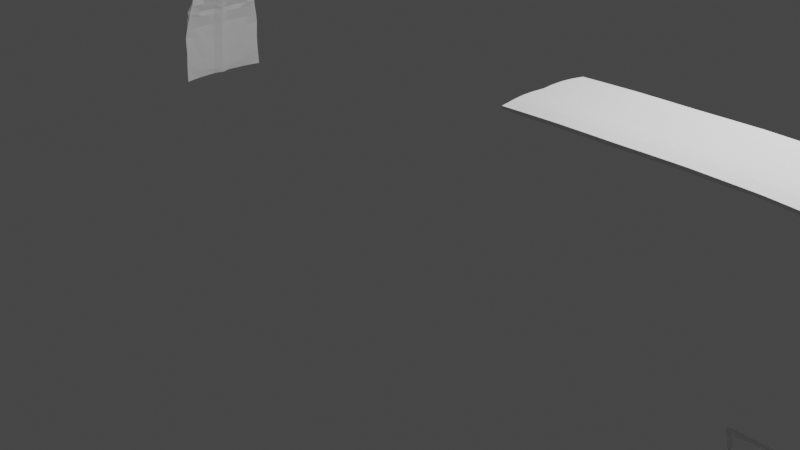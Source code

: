 # Source: van.blend  (saved by Blender 2.82.7; exported with 4.5.12 LTS)
import bpy
from mathutils import Matrix  # noqa: F401  (used for matrix-valued properties, if any)

bpy.ops.wm.read_factory_settings(use_empty=True)
scene = bpy.context.scene
scene.name = 'Scene'

# ---- collections
col_collection = bpy.data.collections.new('Collection'); scene.collection.children.link(col_collection)

# ---- world
world_world = bpy.data.worlds.new('World'); scene.world = world_world
world_world.use_nodes = True; world_world.node_tree.nodes.clear()
_N = world_world.node_tree.nodes; _L = world_world.node_tree.links
n0 = _N.new('ShaderNodeOutputWorld'); n0.name = 'World Output'; n0.location = (300, 300)
n1 = _N.new('ShaderNodeBackground'); n1.name = 'Background'; n1.location = (10, 300)
n1.inputs[0].default_value = (0.05088, 0.05088, 0.05088, 1.0)
_L.new(n1.outputs[0], n0.inputs[0])
n0.is_active_output = True
world_world.color = (0.05088, 0.05088, 0.05088)
world_world.use_sun_shadow = False
world_world.sun_shadow_jitter_overblur = 0.0

# ---- cameras
cam_camera = bpy.data.cameras.new('Camera')
cam_camera.clip_end = 100.0
cam_camera.ortho_scale = 7.314

# ---- lights
light_light = bpy.data.lights.new('Light', 'POINT')
light_light.transmission_factor = 0.0
light_light.energy = 1000.0
light_light.shadow_soft_size = 0.1
light_light.shadow_maximum_resolution = 0.006
light_light.use_absolute_resolution = True

# ---- meshes
me_cube_001 = bpy.data.meshes.new('Cube.001')
me_cube_001.from_pydata([(-28.5, -9.856, 4.461), (-28.34, -9.854, 4.946), (23.7, -9.77, 3.292), (24.46, -9.748, 3.814), (-28.59, 0.0, 4.819), (-28.43, 0.0, 5.304), (24.85, 0.0, 3.607), (26.39, 0.0, 3.908), (-23.67, -9.857, 4.384), (-18.02, -9.857, 4.48), (-12.36, -9.857, 4.478), (-6.703, -9.857, 4.448), (-1.108, -9.843, 4.482), (4.609, -9.857, 4.487), (10.27, -9.857, 4.342), (15.92, -9.857, 4.338), (21.64, -9.857, 3.799), (22.64, -9.857, 4.393), (15.92, -9.857, 4.836), (10.27, -9.857, 4.996), (4.609, -9.857, 5.141), (-1.108, -9.843, 5.135), (-6.703, -9.857, 5.102), (-12.36, -9.857, 5.131), (-18.02, -9.857, 5.133), (-23.67, -9.857, 5.038), (-23.55, 0.0, 5.367), (-17.78, 0.0, 5.463), (-12.0, 0.0, 5.461), (-6.226, 0.0, 5.432), (-0.5118, 0.0, 5.465), (5.324, 0.0, 5.471), (11.1, 0.0, 5.325), (16.87, 0.0, 5.166), (23.72, 0.0, 4.723), (22.65, 0.0, 4.382), (16.87, 0.0, 4.668), (11.1, 0.0, 4.672), (5.324, 0.0, 4.817), (-0.5118, 0.0, 4.811), (-6.226, 0.0, 4.778), (-12.0, 0.0, 4.808), (-17.78, 0.0, 4.809), (-23.55, 0.0, 4.714), (-28.87, -2.364, 4.804), (-28.76, -4.725, 4.867), (-28.53, -7.084, 4.802), (26.25, -2.361, 4.121), (25.75, -4.723, 4.187), (25.09, -9.195, 4.157), (-28.37, -7.083, 5.287), (-28.59, -4.723, 5.351), (-28.71, -2.362, 5.289), (24.35, -9.22, 3.544), (24.56, -4.723, 3.612), (25.06, -2.361, 3.546), (23.45, -2.361, 4.723), (23.18, -4.723, 4.79), (22.91, -7.084, 4.726), (16.64, -2.361, 5.167), (16.4, -4.723, 5.233), (16.16, -7.084, 5.169), (10.89, -2.361, 5.326), (10.68, -4.723, 5.393), (10.47, -7.084, 5.329), (5.146, -2.361, 5.471), (4.967, -4.723, 5.538), (4.788, -7.084, 5.474), (-0.6607, -2.4, 5.466), (-0.8096, -4.827, 5.532), (-0.9586, -7.051, 5.468), (-6.345, -2.361, 5.432), (-6.465, -4.723, 5.499), (-6.584, -7.084, 5.435), (-12.09, -2.361, 5.462), (-12.18, -4.723, 5.528), (-12.27, -7.084, 5.465), (-17.84, -2.361, 5.464), (-17.9, -4.723, 5.53), (-17.96, -7.084, 5.466), (-23.58, -2.361, 5.368), (-23.61, -4.723, 5.435), (-23.64, -7.084, 5.371), (-23.58, -2.361, 4.714), (-23.61, -4.723, 4.781), (-23.64, -7.084, 4.717), (-17.84, -2.361, 4.81), (-17.9, -4.723, 4.877), (-17.96, -7.084, 4.813), (-12.09, -2.361, 4.808), (-12.18, -4.723, 4.875), (-12.27, -7.084, 4.811), (-6.345, -2.361, 4.779), (-6.465, -4.723, 4.845), (-6.584, -7.084, 4.781), (-0.6607, -2.274, 4.812), (-0.8096, -4.858, 4.879), (-0.9586, -7.087, 4.815), (5.146, -2.361, 4.818), (4.967, -4.723, 4.884), (4.788, -7.084, 4.821), (10.89, -2.361, 4.672), (10.68, -4.723, 4.739), (10.47, -7.084, 4.675), (16.64, -2.361, 4.668), (16.4, -4.723, 4.735), (16.16, -7.084, 4.671), (22.38, -2.361, 4.382), (22.11, -4.723, 4.449), (21.85, -7.084, 4.385), (22.49, -9.857, 3.756), (25.06, 0.0, 4.499), (23.59, -9.857, 4.276), (23.75, 0.0, 4.178), (24.85, -2.361, 4.606), (24.46, -4.723, 4.673), (24.18, -7.084, 4.609), (23.72, -2.361, 4.148), (23.33, -4.723, 4.214), (23.05, -7.084, 4.151), (17.22, 3.566, 3.571)], [], [(119, 53, 2, 110), (82, 50, 1, 25), (110, 2, 3, 112), (44, 52, 5, 4), (0, 8, 25, 1), (8, 9, 24, 25), (9, 10, 23, 24), (10, 11, 22, 23), (11, 12, 21, 22), (12, 13, 20, 21), (13, 14, 19, 20), (14, 15, 18, 19), (15, 16, 17, 18), (116, 58, 17, 112), (58, 61, 18, 17), (61, 64, 19, 18), (64, 67, 20, 19), (67, 70, 21, 20), (70, 73, 22, 21), (73, 76, 23, 22), (76, 79, 24, 23), (79, 82, 25, 24), (46, 85, 8, 0), (85, 88, 9, 8), (88, 91, 10, 9), (91, 94, 11, 10), (94, 97, 12, 11), (97, 100, 13, 12), (100, 103, 14, 13), (103, 106, 15, 14), (106, 109, 16, 15), (36, 35, 107, 104), (104, 107, 108, 105), (105, 108, 109, 106), (37, 36, 104, 101), (101, 104, 105, 102), (102, 105, 106, 103), (38, 37, 101, 98), (98, 101, 102, 99), (99, 102, 103, 100), (39, 38, 98, 95), (95, 98, 99, 96), (96, 99, 100, 97), (40, 39, 95, 92), (92, 95, 96, 93), (93, 96, 97, 94), (41, 40, 92, 89), (89, 92, 93, 90), (90, 93, 94, 91), (42, 41, 89, 86), (86, 89, 90, 87), (87, 90, 91, 88), (43, 42, 86, 83), (83, 86, 87, 84), (84, 87, 88, 85), (4, 43, 83, 44), (44, 83, 84, 45), (45, 84, 85, 46), (27, 26, 80, 77), (77, 80, 81, 78), (78, 81, 82, 79), (28, 27, 77, 74), (74, 77, 78, 75), (75, 78, 79, 76), (29, 28, 74, 71), (71, 74, 75, 72), (72, 75, 76, 73), (30, 29, 71, 68), (68, 71, 72, 69), (69, 72, 73, 70), (31, 30, 68, 65), (65, 68, 69, 66), (66, 69, 70, 67), (32, 31, 65, 62), (62, 65, 66, 63), (63, 66, 67, 64), (33, 32, 62, 59), (59, 62, 63, 60), (60, 63, 64, 61), (34, 33, 59, 56), (56, 59, 60, 57), (57, 60, 61, 58), (111, 34, 56, 114), (114, 56, 57, 115), (115, 57, 58, 116), (0, 1, 50, 46), (46, 50, 51, 45), (45, 51, 52, 44), (26, 5, 52, 80), (80, 52, 51, 81), (81, 51, 50, 82), (113, 6, 55, 117), (117, 55, 54, 118), (118, 54, 53, 119), (6, 7, 47, 55), (55, 47, 48, 54), (54, 48, 49, 53), (108, 118, 119, 109), (107, 117, 118, 108), (35, 113, 117, 107), (48, 115, 116, 49), (47, 114, 115, 48), (7, 111, 114, 47), (49, 116, 112, 3), (16, 110, 112, 17), (109, 119, 110, 16), (49, 3, 2, 53)])
_uv = me_cube_001.uv_layers.new(name='UVMap')
_uv.uv.foreach_set('vector', [0.3625, 0.7188, 0.375, 0.7188, 0.375, 0.75, 0.3625, 0.75, 0.85, 0.7188, 0.875, 0.7188, 0.875, 0.75, 0.85, 0.75, 0.3625, 0.75, 0.375, 0.75, 0.625, 0.75, 0.6375, 0.75, 0.375, 0.09375, 0.625, 0.09375, 0.625, 0.125, 0.375, 0.125, 0.125, 0.75, 0.15, 0.75, 0.85, 0.75, 0.875, 0.75, 0.15, 0.75, 0.175, 0.75, 0.825, 0.75, 0.85, 0.75, 0.175, 0.75, 0.2, 0.75, 0.8, 0.75, 0.825, 0.75, 0.2, 0.75, 0.225, 0.75, 0.775, 0.75, 0.8, 0.75, 0.225, 0.75, 0.25, 0.75, 0.75, 0.75, 0.775, 0.75, 0.25, 0.75, 0.275, 0.75, 0.725, 0.75, 0.75, 0.75, 0.275, 0.75, 0.3, 0.75, 0.7, 0.75, 0.725, 0.75, 0.3, 0.75, 0.325, 0.75, 0.675, 0.75, 0.7, 0.75, 0.325, 0.75, 0.35, 0.75, 0.65, 0.75, 0.675, 0.75, 0.6375, 0.7187, 0.65, 0.7188, 0.65, 0.75, 0.6375, 0.75, 0.65, 0.7188, 0.675, 0.7188, 0.675, 0.75, 0.65, 0.75, 0.675, 0.7188, 0.7, 0.7187, 0.7, 0.75, 0.675, 0.75, 0.7, 0.7187, 0.725, 0.7188, 0.725, 0.75, 0.7, 0.75, 0.725, 0.7188, 0.75, 0.7188, 0.75, 0.75, 0.725, 0.75, 0.75, 0.7188, 0.775, 0.7188, 0.775, 0.75, 0.75, 0.75, 0.775, 0.7188, 0.8, 0.7188, 0.8, 0.75, 0.775, 0.75, 0.8, 0.7188, 0.825, 0.7187, 0.825, 0.75, 0.8, 0.75, 0.825, 0.7187, 0.85, 0.7188, 0.85, 0.75, 0.825, 0.75, 0.125, 0.7188, 0.15, 0.7188, 0.15, 0.75, 0.125, 0.75, 0.15, 0.7188, 0.175, 0.7188, 0.175, 0.75, 0.15, 0.75, 0.175, 0.7188, 0.2, 0.7187, 0.2, 0.75, 0.175, 0.75, 0.2, 0.7187, 0.225, 0.7188, 0.225, 0.75, 0.2, 0.75, 0.225, 0.7188, 0.25, 0.7187, 0.25, 0.75, 0.225, 0.75, 0.25, 0.7187, 0.275, 0.7188, 0.275, 0.75, 0.25, 0.75, 0.275, 0.7188, 0.3, 0.7188, 0.3, 0.75, 0.275, 0.75, 0.3, 0.7188, 0.325, 0.7188, 0.325, 0.75, 0.3, 0.75, 0.325, 0.7188, 0.35, 0.7188, 0.35, 0.75, 0.325, 0.75, 0.325, 0.625, 0.35, 0.625, 0.35, 0.6562, 0.325, 0.6562, 0.325, 0.6562, 0.35, 0.6562, 0.35, 0.6875, 0.325, 0.6875, 0.325, 0.6875, 0.35, 0.6875, 0.35, 0.7188, 0.325, 0.7188, 0.3, 0.625, 0.325, 0.625, 0.325, 0.6562, 0.3, 0.6562, 0.3, 0.6562, 0.325, 0.6562, 0.325, 0.6875, 0.3, 0.6875, 0.3, 0.6875, 0.325, 0.6875, 0.325, 0.7188, 0.3, 0.7188, 0.275, 0.625, 0.3, 0.625, 0.3, 0.6562, 0.275, 0.6562, 0.275, 0.6562, 0.3, 0.6562, 0.3, 0.6875, 0.275, 0.6875, 0.275, 0.6875, 0.3, 0.6875, 0.3, 0.7188, 0.275, 0.7188, 0.25, 0.625, 0.275, 0.625, 0.275, 0.6562, 0.25, 0.6562, 0.25, 0.6562, 0.275, 0.6562, 0.275, 0.6875, 0.25, 0.6875, 0.25, 0.6875, 0.275, 0.6875, 0.275, 0.7188, 0.25, 0.7187, 0.225, 0.625, 0.25, 0.625, 0.25, 0.6562, 0.225, 0.6562, 0.225, 0.6562, 0.25, 0.6562, 0.25, 0.6875, 0.225, 0.6875, 0.225, 0.6875, 0.25, 0.6875, 0.25, 0.7187, 0.225, 0.7188, 0.2, 0.625, 0.225, 0.625, 0.225, 0.6562, 0.2, 0.6562, 0.2, 0.6562, 0.225, 0.6562, 0.225, 0.6875, 0.2, 0.6875, 0.2, 0.6875, 0.225, 0.6875, 0.225, 0.7188, 0.2, 0.7187, 0.175, 0.625, 0.2, 0.625, 0.2, 0.6562, 0.175, 0.6563, 0.175, 0.6563, 0.2, 0.6562, 0.2, 0.6875, 0.175, 0.6875, 0.175, 0.6875, 0.2, 0.6875, 0.2, 0.7187, 0.175, 0.7188, 0.15, 0.625, 0.175, 0.625, 0.175, 0.6563, 0.15, 0.6562, 0.15, 0.6562, 0.175, 0.6563, 0.175, 0.6875, 0.15, 0.6875, 0.15, 0.6875, 0.175, 0.6875, 0.175, 0.7188, 0.15, 0.7188, 0.125, 0.625, 0.15, 0.625, 0.15, 0.6562, 0.125, 0.6562, 0.125, 0.6562, 0.15, 0.6562, 0.15, 0.6875, 0.125, 0.6875, 0.125, 0.6875, 0.15, 0.6875, 0.15, 0.7188, 0.125, 0.7188, 0.825, 0.625, 0.85, 0.625, 0.85, 0.6563, 0.825, 0.6562, 0.825, 0.6562, 0.85, 0.6563, 0.85, 0.6875, 0.825, 0.6875, 0.825, 0.6875, 0.85, 0.6875, 0.85, 0.7188, 0.825, 0.7187, 0.8, 0.625, 0.825, 0.625, 0.825, 0.6562, 0.8, 0.6563, 0.8, 0.6563, 0.825, 0.6562, 0.825, 0.6875, 0.8, 0.6875, 0.8, 0.6875, 0.825, 0.6875, 0.825, 0.7187, 0.8, 0.7188, 0.775, 0.625, 0.8, 0.625, 0.8, 0.6563, 0.775, 0.6562, 0.775, 0.6562, 0.8, 0.6563, 0.8, 0.6875, 0.775, 0.6875, 0.775, 0.6875, 0.8, 0.6875, 0.8, 0.7188, 0.775, 0.7188, 0.75, 0.625, 0.775, 0.625, 0.775, 0.6562, 0.75, 0.6562, 0.75, 0.6562, 0.775, 0.6562, 0.775, 0.6875, 0.75, 0.6875, 0.75, 0.6875, 0.775, 0.6875, 0.775, 0.7188, 0.75, 0.7188, 0.725, 0.625, 0.75, 0.625, 0.75, 0.6562, 0.725, 0.6562, 0.725, 0.6562, 0.75, 0.6562, 0.75, 0.6875, 0.725, 0.6875, 0.725, 0.6875, 0.75, 0.6875, 0.75, 0.7188, 0.725, 0.7188, 0.7, 0.625, 0.725, 0.625, 0.725, 0.6562, 0.7, 0.6562, 0.7, 0.6562, 0.725, 0.6562, 0.725, 0.6875, 0.7, 0.6875, 0.7, 0.6875, 0.725, 0.6875, 0.725, 0.7188, 0.7, 0.7187, 0.675, 0.625, 0.7, 0.625, 0.7, 0.6562, 0.675, 0.6562, 0.675, 0.6562, 0.7, 0.6562, 0.7, 0.6875, 0.675, 0.6875, 0.675, 0.6875, 0.7, 0.6875, 0.7, 0.7187, 0.675, 0.7188, 0.65, 0.625, 0.675, 0.625, 0.675, 0.6562, 0.65, 0.6562, 0.65, 0.6562, 0.675, 0.6562, 0.675, 0.6875, 0.65, 0.6875, 0.65, 0.6875, 0.675, 0.6875, 0.675, 0.7188, 0.65, 0.7188, 0.6375, 0.625, 0.65, 0.625, 0.65, 0.6562, 0.6375, 0.6562, 0.6375, 0.6562, 0.65, 0.6562, 0.65, 0.6875, 0.6375, 0.6875, 0.6375, 0.6875, 0.65, 0.6875, 0.65, 0.7188, 0.6375, 0.7187, 0.375, 0.0, 0.625, 0.0, 0.625, 0.03125, 0.375, 0.03125, 0.375, 0.03125, 0.625, 0.03125, 0.625, 0.0625, 0.375, 0.0625, 0.375, 0.0625, 0.625, 0.0625, 0.625, 0.09375, 0.375, 0.09375, 0.85, 0.625, 0.875, 0.625, 0.875, 0.6562, 0.85, 0.6563, 0.85, 0.6563, 0.875, 0.6562, 0.875, 0.6875, 0.85, 0.6875, 0.85, 0.6875, 0.875, 0.6875, 0.875, 0.7188, 0.85, 0.7188, 0.3625, 0.625, 0.375, 0.625, 0.375, 0.6563, 0.3625, 0.6563, 0.3625, 0.6563, 0.375, 0.6563, 0.375, 0.6875, 0.3625, 0.6875, 0.3625, 0.6875, 0.375, 0.6875, 0.375, 0.7188, 0.3625, 0.7188, 0.375, 0.625, 0.625, 0.625, 0.625, 0.6562, 0.375, 0.6563, 0.375, 0.6563, 0.625, 0.6562, 0.625, 0.6875, 0.375, 0.6875, 0.375, 0.6875, 0.625, 0.6875, 0.625, 0.7188, 0.375, 0.7188, 0.35, 0.6875, 0.3625, 0.6875, 0.3625, 0.7188, 0.35, 0.7188, 0.35, 0.6562, 0.3625, 0.6563, 0.3625, 0.6875, 0.35, 0.6875, 0.35, 0.625, 0.3625, 0.625, 0.3625, 0.6563, 0.35, 0.6562, 0.625, 0.6875, 0.6375, 0.6875, 0.6375, 0.7187, 0.625, 0.7188, 0.625, 0.6562, 0.6375, 0.6562, 0.6375, 0.6875, 0.625, 0.6875, 0.625, 0.625, 0.6375, 0.625, 0.6375, 0.6562, 0.625, 0.6562, 0.625, 0.7188, 0.6375, 0.7187, 0.6375, 0.75, 0.625, 0.75, 0.35, 0.75, 0.3625, 0.75, 0.6375, 0.75, 0.65, 0.75, 0.35, 0.7188, 0.3625, 0.7188, 0.3625, 0.75, 0.35, 0.75, 0.625, 0.7188, 0.625, 0.75, 0.375, 0.75, 0.375, 0.7188])
me_cube_001.use_remesh_fix_poles = True
me_cube_001.use_remesh_preserve_attributes = False
me_cube_001.use_mirror_vertex_groups = False
me_cube_001.update()
me_cube_002 = bpy.data.meshes.new('Cube.002')
me_cube_002.from_pydata([(-0.6029, 0.755, -7.408), (-0.7377, 0.9623, -5.553), (-0.5476, 0.7751, -7.475), (-0.6992, 0.9781, -5.554), (-0.6139, 0.0, -7.408), (-0.8923, 0.0, -5.553), (-0.4908, 0.0, -7.476), (-0.7371, 0.0, -5.554), (-0.735, 0.9596, -5.864), (-0.732, 0.9537, -6.199), (-0.7119, 0.9401, -6.56), (-0.6864, 0.8807, -6.976), (-0.7026, 0.9672, -5.89), (-0.6967, 0.9611, -6.198), (-0.6769, 0.9727, -6.559), (-0.6171, 0.8931, -6.976), (-0.7277, 0.0, -5.686), (-0.7269, 0.0, -5.876), (-0.711, 0.0, -6.395), (-0.6413, 0.0, -6.976), (-0.889, 0.0, -5.673), (-0.889, 0.0, -5.876), (-0.8603, 0.0, -6.395), (-0.7703, 0.0, -6.976), (-0.7349, 0.9242, -6.727), (-0.6526, 0.9475, -6.727), (-0.6804, 0.0, -6.727), (-0.8283, 0.0, -6.726), (-0.6454, 0.8739, -7.08), (-0.6378, 0.8498, -7.196), (-0.604, 0.8134, -7.275), (-0.5972, 0.8739, -7.08), (-0.5863, 0.8498, -7.185), (-0.5655, 0.8134, -7.275), (-0.6204, 0.0, -7.08), (-0.5959, 0.0, -7.185), (-0.5674, 0.0, -7.275), (-0.7526, 0.0, -7.08), (-0.7087, 0.0, -7.184), (-0.6755, 0.0, -7.275), (-0.8828, 0.2002, -5.553), (-0.8737, 0.4014, -5.553), (-0.8518, 0.5925, -5.553), (-0.8194, 0.7817, -5.553), (-0.4847, 0.1424, -7.476), (-0.5061, 0.2878, -7.476), (-0.517, 0.4349, -7.476), (-0.5457, 0.5951, -7.476), (-0.6373, 0.5951, -7.408), (-0.5994, 0.4349, -7.408), (-0.6054, 0.2878, -7.408), (-0.6111, 0.1424, -7.408), (-0.7441, 0.7889, -5.553), (-0.7746, 0.5999, -5.553), (-0.7876, 0.4014, -5.553), (-0.8024, 0.2018, -5.553), (-0.6471, 0.7043, -6.976), (-0.6657, 0.5279, -6.976), (-0.6755, 0.3518, -6.976), (-0.6993, 0.1759, -6.976), (-0.7211, 0.7623, -6.524), (-0.7321, 0.5773, -6.479), (-0.7566, 0.3858, -6.448), (-0.7704, 0.1937, -6.414), (-0.7254, 0.7683, -6.124), (-0.7546, 0.5824, -6.015), (-0.7673, 0.3893, -5.959), (-0.7816, 0.1955, -5.892), (-0.7285, 0.7793, -5.824), (-0.7581, 0.5918, -5.715), (-0.7709, 0.3958, -5.69), (-0.7853, 0.1989, -5.654), (-0.7627, 0.1759, -6.976), (-0.7456, 0.3518, -6.976), (-0.731, 0.5279, -6.976), (-0.695, 0.7043, -6.976), (-0.8501, 0.1937, -6.415), (-0.8422, 0.3858, -6.449), (-0.8211, 0.5773, -6.48), (-0.7918, 0.7623, -6.525), (-0.8793, 0.1955, -5.893), (-0.8705, 0.3893, -5.96), (-0.8488, 0.5824, -6.015), (-0.8128, 0.7683, -6.124), (-0.8927, 0.1966, -5.637), (-0.8704, 0.3981, -5.67), (-0.8486, 0.5918, -5.691), (-0.8165, 0.7792, -5.8), (-0.8091, 0.1848, -6.726), (-0.8026, 0.3688, -6.726), (-0.7825, 0.5526, -6.726), (-0.7866, 0.7333, -6.726), (-0.7002, 0.7333, -6.727), (-0.726, 0.5526, -6.727), (-0.7379, 0.3688, -6.727), (-0.7509, 0.1848, -6.726), (-0.6779, 0.1508, -7.275), (-0.6683, 0.3038, -7.275), (-0.6595, 0.4582, -7.275), (-0.6374, 0.6224, -7.275), (-0.7069, 0.1592, -7.184), (-0.6948, 0.3198, -7.184), (-0.684, 0.4814, -7.184), (-0.6574, 0.6497, -7.184), (-0.7473, 0.1675, -7.08), (-0.7319, 0.3358, -7.08), (-0.7243, 0.5047, -7.08), (-0.6916, 0.677, -7.08), (-0.5536, 0.6224, -7.275), (-0.5997, 0.4582, -7.275), (-0.6048, 0.3038, -7.275), (-0.6092, 0.1508, -7.275), (-0.5885, 0.6497, -7.185), (-0.6276, 0.4814, -7.185), (-0.6345, 0.3198, -7.185), (-0.6411, 0.1592, -7.184), (-0.6123, 0.677, -7.08), (-0.668, 0.5047, -7.08), (-0.6771, 0.3358, -7.08), (-0.6864, 0.1675, -7.08), (-0.5539, 0.7564, -7.47), (-0.7068, 0.9907, -5.548), (-0.8871, 0.0, -5.548), (-0.5884, 0.0, -7.47), (-0.667, 0.9039, -7.019), (-0.6993, 0.9617, -6.602), (-0.7044, 0.9606, -6.241), (-0.7123, 0.9764, -5.92), (-0.7141, 0.9242, -6.769), (-0.5879, 0.8134, -7.318), (-0.6167, 0.8498, -7.227), (-0.6419, 0.8971, -7.123), (-0.5577, 0.5938, -7.47), (-0.5772, 0.4349, -7.47), (-0.5811, 0.2878, -7.47), (-0.584, 0.1424, -7.47), (-0.8128, 0.7853, -5.548), (-0.8062, 0.5962, -5.548), (-0.8255, 0.4014, -5.548), (-0.8309, 0.201, -5.548)], [], [(87, 43, 1, 8), (127, 121, 3, 12), (139, 40, 5, 122), (135, 44, 6, 123), (71, 55, 7, 16), (119, 59, 19, 34), (95, 63, 18, 26), (63, 67, 17, 18), (67, 71, 16, 17), (131, 124, 15, 31), (128, 125, 14, 25), (125, 126, 13, 14), (126, 127, 12, 13), (107, 75, 11, 28), (91, 79, 10, 24), (79, 83, 9, 10), (83, 87, 8, 9), (75, 91, 24, 11), (124, 128, 25, 15), (59, 95, 26, 19), (48, 99, 30, 0), (99, 103, 29, 30), (103, 107, 28, 29), (120, 129, 33, 2), (129, 130, 32, 33), (130, 131, 31, 32), (44, 111, 36, 6), (111, 115, 35, 36), (115, 119, 34, 35), (32, 31, 116, 112), (112, 116, 117, 113), (113, 117, 118, 114), (114, 118, 119, 115), (33, 32, 112, 108), (108, 112, 113, 109), (109, 113, 114, 110), (110, 114, 115, 111), (2, 33, 108, 47), (47, 108, 109, 46), (46, 109, 110, 45), (45, 110, 111, 44), (38, 37, 104, 100), (100, 104, 105, 101), (101, 105, 106, 102), (102, 106, 107, 103), (39, 38, 100, 96), (96, 100, 101, 97), (97, 101, 102, 98), (98, 102, 103, 99), (4, 39, 96, 51), (51, 96, 97, 50), (50, 97, 98, 49), (49, 98, 99, 48), (15, 25, 92, 56), (56, 92, 93, 57), (57, 93, 94, 58), (58, 94, 95, 59), (23, 27, 88, 72), (72, 88, 89, 73), (73, 89, 90, 74), (74, 90, 91, 75), (21, 20, 84, 80), (80, 84, 85, 81), (81, 85, 86, 82), (82, 86, 87, 83), (22, 21, 80, 76), (76, 80, 81, 77), (77, 81, 82, 78), (78, 82, 83, 79), (27, 22, 76, 88), (88, 76, 77, 89), (89, 77, 78, 90), (90, 78, 79, 91), (37, 23, 72, 104), (104, 72, 73, 105), (105, 73, 74, 106), (106, 74, 75, 107), (13, 12, 68, 64), (64, 68, 69, 65), (65, 69, 70, 66), (66, 70, 71, 67), (14, 13, 64, 60), (60, 64, 65, 61), (61, 65, 66, 62), (62, 66, 67, 63), (25, 14, 60, 92), (92, 60, 61, 93), (93, 61, 62, 94), (94, 62, 63, 95), (31, 15, 56, 116), (116, 56, 57, 117), (117, 57, 58, 118), (118, 58, 59, 119), (12, 3, 52, 68), (68, 52, 53, 69), (69, 53, 54, 70), (70, 54, 55, 71), (120, 2, 47, 132), (132, 47, 46, 133), (133, 46, 45, 134), (134, 45, 44, 135), (121, 1, 43, 136), (136, 43, 42, 137), (137, 42, 41, 138), (138, 41, 40, 139), (20, 5, 40, 84), (84, 40, 41, 85), (85, 41, 42, 86), (86, 42, 43, 87), (54, 138, 139, 55), (53, 137, 138, 54), (52, 136, 137, 53), (3, 121, 136, 52), (50, 134, 135, 51), (49, 133, 134, 50), (48, 132, 133, 49), (0, 120, 132, 48), (29, 28, 131, 130), (30, 29, 130, 129), (0, 30, 129, 120), (11, 24, 128, 124), (9, 8, 127, 126), (10, 9, 126, 125), (24, 10, 125, 128), (28, 11, 124, 131), (51, 135, 123, 4), (55, 139, 122, 7), (8, 1, 121, 127)])
_uv = me_cube_002.uv_layers.new(name='UVMap')
_uv.uv.foreach_set('vector', [0.575, 0.225, 0.625, 0.225, 0.625, 0.25, 0.575, 0.25, 0.575, 0.375, 0.625, 0.375, 0.625, 0.5, 0.575, 0.5, 0.75, 0.6, 0.875, 0.6, 0.875, 0.625, 0.75, 0.625, 0.25, 0.6, 0.375, 0.6, 0.375, 0.625, 0.25, 0.625, 0.575, 0.6, 0.625, 0.6, 0.625, 0.625, 0.575, 0.625, 0.4125, 0.6, 0.425, 0.6, 0.425, 0.625, 0.4125, 0.625, 0.45, 0.6, 0.475, 0.6, 0.475, 0.625, 0.45, 0.625, 0.475, 0.6, 0.525, 0.6, 0.525, 0.625, 0.475, 0.625, 0.525, 0.6, 0.575, 0.6, 0.575, 0.625, 0.525, 0.625, 0.4125, 0.375, 0.425, 0.375, 0.425, 0.5, 0.4125, 0.5, 0.45, 0.375, 0.475, 0.375, 0.475, 0.5, 0.45, 0.5, 0.475, 0.375, 0.525, 0.375, 0.525, 0.5, 0.475, 0.5, 0.525, 0.375, 0.575, 0.375, 0.575, 0.5, 0.525, 0.5, 0.4125, 0.225, 0.425, 0.225, 0.425, 0.25, 0.4125, 0.25, 0.45, 0.225, 0.475, 0.225, 0.475, 0.25, 0.45, 0.25, 0.475, 0.225, 0.525, 0.225, 0.525, 0.25, 0.475, 0.25, 0.525, 0.225, 0.575, 0.225, 0.575, 0.25, 0.525, 0.25, 0.425, 0.225, 0.45, 0.225, 0.45, 0.25, 0.425, 0.25, 0.425, 0.375, 0.45, 0.375, 0.45, 0.5, 0.425, 0.5, 0.425, 0.6, 0.45, 0.6, 0.45, 0.625, 0.425, 0.625, 0.375, 0.225, 0.3875, 0.225, 0.3875, 0.25, 0.375, 0.25, 0.3875, 0.225, 0.4, 0.225, 0.4, 0.25, 0.3875, 0.25, 0.4, 0.225, 0.4125, 0.225, 0.4125, 0.25, 0.4, 0.25, 0.375, 0.375, 0.3875, 0.375, 0.3875, 0.5, 0.375, 0.5, 0.3875, 0.375, 0.4, 0.375, 0.4, 0.5, 0.3875, 0.5, 0.4, 0.375, 0.4125, 0.375, 0.4125, 0.5, 0.4, 0.5, 0.375, 0.6, 0.3875, 0.6, 0.3875, 0.625, 0.375, 0.625, 0.3875, 0.6, 0.4, 0.6, 0.4, 0.625, 0.3875, 0.625, 0.4, 0.6, 0.4125, 0.6, 0.4125, 0.625, 0.4, 0.625, 0.4, 0.5, 0.4125, 0.5, 0.4125, 0.525, 0.4, 0.525, 0.4, 0.525, 0.4125, 0.525, 0.4125, 0.55, 0.4, 0.55, 0.4, 0.55, 0.4125, 0.55, 0.4125, 0.575, 0.4, 0.575, 0.4, 0.575, 0.4125, 0.575, 0.4125, 0.6, 0.4, 0.6, 0.3875, 0.5, 0.4, 0.5, 0.4, 0.525, 0.3875, 0.525, 0.3875, 0.525, 0.4, 0.525, 0.4, 0.55, 0.3875, 0.55, 0.3875, 0.55, 0.4, 0.55, 0.4, 0.575, 0.3875, 0.575, 0.3875, 0.575, 0.4, 0.575, 0.4, 0.6, 0.3875, 0.6, 0.375, 0.5, 0.3875, 0.5, 0.3875, 0.525, 0.375, 0.525, 0.375, 0.525, 0.3875, 0.525, 0.3875, 0.55, 0.375, 0.55, 0.375, 0.55, 0.3875, 0.55, 0.3875, 0.575, 0.375, 0.575, 0.375, 0.575, 0.3875, 0.575, 0.3875, 0.6, 0.375, 0.6, 0.4, 0.125, 0.4125, 0.125, 0.4125, 0.15, 0.4, 0.15, 0.4, 0.15, 0.4125, 0.15, 0.4125, 0.175, 0.4, 0.175, 0.4, 0.175, 0.4125, 0.175, 0.4125, 0.2, 0.4, 0.2, 0.4, 0.2, 0.4125, 0.2, 0.4125, 0.225, 0.4, 0.225, 0.3875, 0.125, 0.4, 0.125, 0.4, 0.15, 0.3875, 0.15, 0.3875, 0.15, 0.4, 0.15, 0.4, 0.175, 0.3875, 0.175, 0.3875, 0.175, 0.4, 0.175, 0.4, 0.2, 0.3875, 0.2, 0.3875, 0.2, 0.4, 0.2, 0.4, 0.225, 0.3875, 0.225, 0.375, 0.125, 0.3875, 0.125, 0.3875, 0.15, 0.375, 0.15, 0.375, 0.15, 0.3875, 0.15, 0.3875, 0.175, 0.375, 0.175, 0.375, 0.175, 0.3875, 0.175, 0.3875, 0.2, 0.375, 0.2, 0.375, 0.2, 0.3875, 0.2, 0.3875, 0.225, 0.375, 0.225, 0.425, 0.5, 0.45, 0.5, 0.45, 0.525, 0.425, 0.525, 0.425, 0.525, 0.45, 0.525, 0.45, 0.55, 0.425, 0.55, 0.425, 0.55, 0.45, 0.55, 0.45, 0.575, 0.425, 0.575, 0.425, 0.575, 0.45, 0.575, 0.45, 0.6, 0.425, 0.6, 0.425, 0.125, 0.45, 0.125, 0.45, 0.15, 0.425, 0.15, 0.425, 0.15, 0.45, 0.15, 0.45, 0.175, 0.425, 0.175, 0.425, 0.175, 0.45, 0.175, 0.45, 0.2, 0.425, 0.2, 0.425, 0.2, 0.45, 0.2, 0.45, 0.225, 0.425, 0.225, 0.525, 0.125, 0.575, 0.125, 0.575, 0.15, 0.525, 0.15, 0.525, 0.15, 0.575, 0.15, 0.575, 0.175, 0.525, 0.175, 0.525, 0.175, 0.575, 0.175, 0.575, 0.2, 0.525, 0.2, 0.525, 0.2, 0.575, 0.2, 0.575, 0.225, 0.525, 0.225, 0.475, 0.125, 0.525, 0.125, 0.525, 0.15, 0.475, 0.15, 0.475, 0.15, 0.525, 0.15, 0.525, 0.175, 0.475, 0.175, 0.475, 0.175, 0.525, 0.175, 0.525, 0.2, 0.475, 0.2, 0.475, 0.2, 0.525, 0.2, 0.525, 0.225, 0.475, 0.225, 0.45, 0.125, 0.475, 0.125, 0.475, 0.15, 0.45, 0.15, 0.45, 0.15, 0.475, 0.15, 0.475, 0.175, 0.45, 0.175, 0.45, 0.175, 0.475, 0.175, 0.475, 0.2, 0.45, 0.2, 0.45, 0.2, 0.475, 0.2, 0.475, 0.225, 0.45, 0.225, 0.4125, 0.125, 0.425, 0.125, 0.425, 0.15, 0.4125, 0.15, 0.4125, 0.15, 0.425, 0.15, 0.425, 0.175, 0.4125, 0.175, 0.4125, 0.175, 0.425, 0.175, 0.425, 0.2, 0.4125, 0.2, 0.4125, 0.2, 0.425, 0.2, 0.425, 0.225, 0.4125, 0.225, 0.525, 0.5, 0.575, 0.5, 0.575, 0.525, 0.525, 0.525, 0.525, 0.525, 0.575, 0.525, 0.575, 0.55, 0.525, 0.55, 0.525, 0.55, 0.575, 0.55, 0.575, 0.575, 0.525, 0.575, 0.525, 0.575, 0.575, 0.575, 0.575, 0.6, 0.525, 0.6, 0.475, 0.5, 0.525, 0.5, 0.525, 0.525, 0.475, 0.525, 0.475, 0.525, 0.525, 0.525, 0.525, 0.55, 0.475, 0.55, 0.475, 0.55, 0.525, 0.55, 0.525, 0.575, 0.475, 0.575, 0.475, 0.575, 0.525, 0.575, 0.525, 0.6, 0.475, 0.6, 0.45, 0.5, 0.475, 0.5, 0.475, 0.525, 0.45, 0.525, 0.45, 0.525, 0.475, 0.525, 0.475, 0.55, 0.45, 0.55, 0.45, 0.55, 0.475, 0.55, 0.475, 0.575, 0.45, 0.575, 0.45, 0.575, 0.475, 0.575, 0.475, 0.6, 0.45, 0.6, 0.4125, 0.5, 0.425, 0.5, 0.425, 0.525, 0.4125, 0.525, 0.4125, 0.525, 0.425, 0.525, 0.425, 0.55, 0.4125, 0.55, 0.4125, 0.55, 0.425, 0.55, 0.425, 0.575, 0.4125, 0.575, 0.4125, 0.575, 0.425, 0.575, 0.425, 0.6, 0.4125, 0.6, 0.575, 0.5, 0.625, 0.5, 0.625, 0.525, 0.575, 0.525, 0.575, 0.525, 0.625, 0.525, 0.625, 0.55, 0.575, 0.55, 0.575, 0.55, 0.625, 0.55, 0.625, 0.575, 0.575, 0.575, 0.575, 0.575, 0.625, 0.575, 0.625, 0.6, 0.575, 0.6, 0.25, 0.5, 0.375, 0.5, 0.375, 0.525, 0.25, 0.525, 0.25, 0.525, 0.375, 0.525, 0.375, 0.55, 0.25, 0.55, 0.25, 0.55, 0.375, 0.55, 0.375, 0.575, 0.25, 0.575, 0.25, 0.575, 0.375, 0.575, 0.375, 0.6, 0.25, 0.6, 0.75, 0.5, 0.875, 0.5, 0.875, 0.525, 0.75, 0.525, 0.75, 0.525, 0.875, 0.525, 0.875, 0.55, 0.75, 0.55, 0.75, 0.55, 0.875, 0.55, 0.875, 0.575, 0.75, 0.575, 0.75, 0.575, 0.875, 0.575, 0.875, 0.6, 0.75, 0.6, 0.575, 0.125, 0.625, 0.125, 0.625, 0.15, 0.575, 0.15, 0.575, 0.15, 0.625, 0.15, 0.625, 0.175, 0.575, 0.175, 0.575, 0.175, 0.625, 0.175, 0.625, 0.2, 0.575, 0.2, 0.575, 0.2, 0.625, 0.2, 0.625, 0.225, 0.575, 0.225, 0.625, 0.575, 0.75, 0.575, 0.75, 0.6, 0.625, 0.6, 0.625, 0.55, 0.75, 0.55, 0.75, 0.575, 0.625, 0.575, 0.625, 0.525, 0.75, 0.525, 0.75, 0.55, 0.625, 0.55, 0.625, 0.5, 0.75, 0.5, 0.75, 0.525, 0.625, 0.525, 0.125, 0.575, 0.25, 0.575, 0.25, 0.6, 0.125, 0.6, 0.125, 0.55, 0.25, 0.55, 0.25, 0.575, 0.125, 0.575, 0.125, 0.525, 0.25, 0.525, 0.25, 0.55, 0.125, 0.55, 0.125, 0.5, 0.25, 0.5, 0.25, 0.525, 0.125, 0.525, 0.4, 0.25, 0.4125, 0.25, 0.4125, 0.375, 0.4, 0.375, 0.3875, 0.25, 0.4, 0.25, 0.4, 0.375, 0.3875, 0.375, 0.375, 0.25, 0.3875, 0.25, 0.3875, 0.375, 0.375, 0.375, 0.425, 0.25, 0.45, 0.25, 0.45, 0.375, 0.425, 0.375, 0.525, 0.25, 0.575, 0.25, 0.575, 0.375, 0.525, 0.375, 0.475, 0.25, 0.525, 0.25, 0.525, 0.375, 0.475, 0.375, 0.45, 0.25, 0.475, 0.25, 0.475, 0.375, 0.45, 0.375, 0.4125, 0.25, 0.425, 0.25, 0.425, 0.375, 0.4125, 0.375, 0.125, 0.6, 0.25, 0.6, 0.25, 0.625, 0.125, 0.625, 0.625, 0.6, 0.75, 0.6, 0.75, 0.625, 0.625, 0.625, 0.575, 0.25, 0.625, 0.25, 0.625, 0.375, 0.575, 0.375])
me_cube_002.use_remesh_fix_poles = True
me_cube_002.use_remesh_preserve_attributes = False
me_cube_002.use_mirror_vertex_groups = False
me_cube_002.update()
me_cube_004 = bpy.data.meshes.new('Cube.004')
me_cube_004.from_pydata([(-0.9469, -1.0, 0.5703), (-0.9469, 1.0, 0.5703), (0.1151, -1.0, 0.7437), (0.1151, 1.0, 0.7437), (-0.9191, -1.0, 0.54), (-0.9191, 1.0, 0.54), (0.1178, 1.0, 0.6694), (0.1178, -1.0, 0.6694), (-0.7285, 1.0, 0.673), (-0.4656, 1.0, 0.7386), (-0.116, 1.0, 0.7562), (-0.116, -1.0, 0.7562), (-0.4656, -1.0, 0.7386), (-0.7285, -1.0, 0.673), (-0.1014, -1.0, 0.6738), (-0.434, -1.0, 0.6581), (-0.7198, -1.0, 0.6157), (-0.7198, 1.0, 0.6157), (-0.434, 1.0, 0.6581), (-0.1014, 1.0, 0.6738), (-0.9148, -1.0, 0.6088), (-0.8461, -1.0, 0.5834), (-0.9148, 1.0, 0.6088), (-0.8461, 1.0, 0.5834)], [], [(4, 0, 1, 5), (19, 10, 3, 6), (6, 3, 2, 7), (21, 20, 0, 4), (22, 1, 0, 20), (3, 10, 11, 2), (10, 9, 12, 11), (9, 8, 13, 12), (7, 2, 11, 14), (14, 11, 12, 15), (15, 12, 13, 16), (23, 22, 8, 17), (17, 8, 9, 18), (18, 9, 10, 19), (5, 1, 22, 23), (8, 22, 20, 13), (16, 13, 20, 21)])
_uv = me_cube_004.uv_layers.new(name='UVMap')
_uv.uv.foreach_set('vector', [0.5, 0.0, 0.625, 0.0, 0.625, 0.25, 0.5, 0.25, 0.5, 0.4375, 0.625, 0.4375, 0.625, 0.5, 0.5, 0.5, 0.5, 0.5, 0.625, 0.5, 0.625, 0.75, 0.5, 0.75, 0.5, 0.9688, 0.625, 0.9688, 0.625, 1.0, 0.5, 1.0, 0.8438, 0.5, 0.875, 0.5, 0.875, 0.75, 0.8438, 0.75, 0.625, 0.5, 0.6875, 0.5, 0.6875, 0.75, 0.625, 0.75, 0.6875, 0.5, 0.75, 0.5, 0.75, 0.75, 0.6875, 0.75, 0.75, 0.5, 0.8125, 0.5, 0.8125, 0.75, 0.75, 0.75, 0.5, 0.75, 0.625, 0.75, 0.625, 0.8125, 0.5, 0.8125, 0.5, 0.8125, 0.625, 0.8125, 0.625, 0.875, 0.5, 0.875, 0.5, 0.875, 0.625, 0.875, 0.625, 0.9375, 0.5, 0.9375, 0.5, 0.2812, 0.625, 0.2812, 0.625, 0.3125, 0.5, 0.3125, 0.5, 0.3125, 0.625, 0.3125, 0.625, 0.375, 0.5, 0.375, 0.5, 0.375, 0.625, 0.375, 0.625, 0.4375, 0.5, 0.4375, 0.5, 0.25, 0.625, 0.25, 0.625, 0.2812, 0.5, 0.2812, 0.8125, 0.5, 0.8438, 0.5, 0.8438, 0.75, 0.8125, 0.75, 0.5, 0.9375, 0.625, 0.9375, 0.625, 0.9688, 0.5, 0.9688])
me_cube_004.use_remesh_fix_poles = True
me_cube_004.use_remesh_preserve_attributes = False
me_cube_004.use_mirror_vertex_groups = False
me_cube_004.update()

# ---- objects
ob_light = bpy.data.objects.new('Light', light_light)
ob_camera = bpy.data.objects.new('Camera', cam_camera)
ob_empty = bpy.data.objects.new('Empty', None)
ob_empty_001 = bpy.data.objects.new('Empty.001', None)
ob_empty_002 = bpy.data.objects.new('Empty.002', None)
ob_top_of_the_car = bpy.data.objects.new('Top of the car', me_cube_001)
ob_trunkdoors = bpy.data.objects.new('Trunkdoors', me_cube_002)
ob_backdoor = bpy.data.objects.new('backdoor', me_cube_004)

# ---- transforms, parenting, visibility, modifiers, constraints
ob_light.location = (4.076, 1.005, 5.904)
ob_light.rotation_euler = (0.6503, 0.05522, 1.866)
ob_light.lock_rotations_4d = False
ob_light.empty_display_type = 'ARROWS'
ob_light.color = (0.0, 0.0, 0.0, 0.0)
ob_light.lineart.crease_threshold = 0.0
ob_camera.location = (7.359, -6.926, 4.958)
ob_camera.rotation_euler = (1.109, 0.0, 0.8149)
ob_camera.lock_rotations_4d = False
ob_camera.empty_display_type = 'ARROWS'
ob_camera.color = (0.0, 0.0, 0.0, 0.0)
ob_camera.display_type = 'WIRE'
ob_camera.lineart.crease_threshold = 0.0
ob_empty.location = (0.0, 1.167, 4.52)
ob_empty.scale = (2.367, 2.367, 2.367)
ob_empty.empty_display_type = 'IMAGE'
ob_empty.empty_display_size = 5.0
ob_empty.lineart.crease_threshold = 0.0
ob_empty_001.location = (0.0, 0.0, 0.0)
ob_empty_001.rotation_euler = (1.571, -0.0, -0.0)
ob_empty_001.scale = (2.339, 2.339, 2.339)
ob_empty_001.empty_display_type = 'IMAGE'
ob_empty_001.empty_display_size = 5.0
ob_empty_001.lineart.crease_threshold = 0.0
ob_empty_002.location = (5.802, -5.89, 0.0)
ob_empty_002.rotation_euler = (1.571, -0.0, -1.571)
ob_empty_002.scale = (2.356, 2.356, 2.356)
ob_empty_002.empty_display_type = 'IMAGE'
ob_empty_002.empty_display_size = 5.0
ob_empty_002.lineart.crease_threshold = 0.0
ob_top_of_the_car.location = (3.272, -0.0007621, 1.561)
ob_top_of_the_car.scale = (0.05308, 0.05308, 0.05308)
ob_top_of_the_car.lineart.crease_threshold = 0.0
_m = ob_top_of_the_car.modifiers.new('Mirror', 'MIRROR')
_m.use_axis = (False, True, False)
_m.use_clip = True
ob_trunkdoors.location = (-2.589, -0.002429, -1.936)
ob_trunkdoors.rotation_euler = (6.283, 3.138, 3.142)
ob_trunkdoors.scale = (0.4989, 0.4989, 0.4989)
ob_trunkdoors.lineart.crease_threshold = 0.0
_m = ob_trunkdoors.modifiers.new('Mirror', 'MIRROR')
_m.use_axis = (False, True, False)
_m.use_clip = True
_m.use_mirror_merge = False
ob_backdoor.location = (5.043, -0.9451, -1.12)
ob_backdoor.rotation_euler = (-4.712, 1.571, 0.0)
ob_backdoor.scale = (0.9882, 0.9882, 0.9882)
ob_backdoor.lineart.crease_threshold = 0.0
_m = ob_backdoor.modifiers.new('Mirror', 'MIRROR')
_m.use_axis = (False, False, True)
_m.use_clip = True

# ---- collection membership
col_collection.objects.link(ob_light)
col_collection.objects.link(ob_camera)
col_collection.objects.link(ob_empty)
col_collection.objects.link(ob_empty_001)
col_collection.objects.link(ob_empty_002)
col_collection.objects.link(ob_top_of_the_car)
col_collection.objects.link(ob_trunkdoors)
col_collection.objects.link(ob_backdoor)

# ---- scene / render settings (as saved in the file)
scene.camera = ob_camera
scene.frame_start = 1; scene.frame_end = 250; scene.frame_set(86)
scene.render.engine = 'BLENDER_EEVEE_NEXT'
scene.cycles.use_denoising = False
scene.cycles.samples = 128
scene.cycles.sampling_pattern = 'TABULATED_SOBOL'
scene.cycles.use_adaptive_sampling = False
scene.cycles.use_light_tree = False
scene.view_settings.view_transform = 'Filmic'
bpy.context.view_layer.update()

